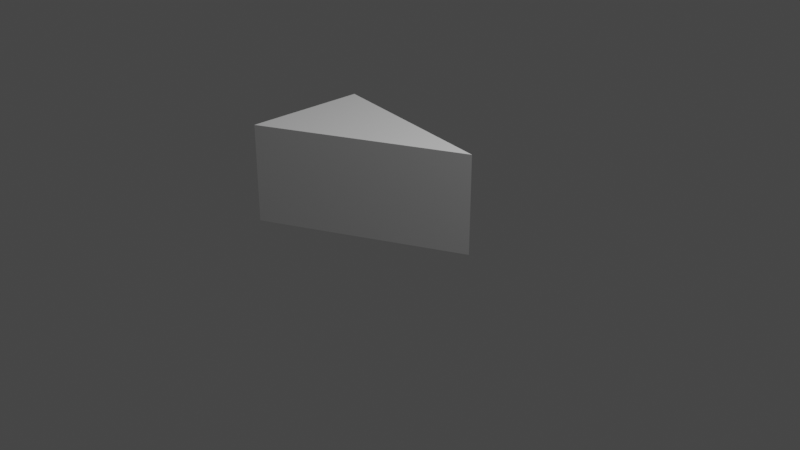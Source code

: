# Source: Cheese.blend  (saved by Blender 2.82.7; exported with 4.5.12 LTS)
import bpy
from mathutils import Matrix  # noqa: F401  (used for matrix-valued properties, if any)

bpy.ops.wm.read_factory_settings(use_empty=True)
scene = bpy.context.scene
scene.name = 'Scene'

# ---- collections
col_collection = bpy.data.collections.new('Collection'); scene.collection.children.link(col_collection)

# ---- materials (node trees are filled in below, after node groups)
mat_material = bpy.data.materials.new('Material')
mat_material.alpha_threshold = 0.0
mat_material.use_transparent_shadow = False
mat_material.line_color = (0.0, 0.0, 0.0, 1.0)

# ---- material node trees
mat_material.use_nodes = True; mat_material.node_tree.nodes.clear()
_N = mat_material.node_tree.nodes; _L = mat_material.node_tree.links
n0 = _N.new('ShaderNodeOutputMaterial'); n0.name = 'Material Output'; n0.location = (300, 300)
n1 = _N.new('ShaderNodeBsdfPrincipled'); n1.name = 'Principled BSDF'; n1.location = (10, 300)
n1.distribution = 'GGX'
n1.subsurface_method = 'BURLEY'
n1.inputs[2].default_value = 0.4
n1.inputs[3].default_value = 1.45
n1.inputs[27].default_value = (0.0, 0.0, 0.0, 1.0)
n1.inputs[28].default_value = 1.0
_L.new(n1.outputs[0], n0.inputs[0])
n0.is_active_output = True

# ---- world
world_world = bpy.data.worlds.new('World'); scene.world = world_world
world_world.use_nodes = True; world_world.node_tree.nodes.clear()
_N = world_world.node_tree.nodes; _L = world_world.node_tree.links
n0 = _N.new('ShaderNodeOutputWorld'); n0.name = 'World Output'; n0.location = (300, 300)
n1 = _N.new('ShaderNodeBackground'); n1.name = 'Background'; n1.location = (10, 300)
n1.inputs[0].default_value = (0.05088, 0.05088, 0.05088, 1.0)
_L.new(n1.outputs[0], n0.inputs[0])
n0.is_active_output = True
world_world.color = (0.05088, 0.05088, 0.05088)
world_world.use_sun_shadow = False
world_world.sun_shadow_jitter_overblur = 0.0

# ---- cameras
cam_camera = bpy.data.cameras.new('Camera')
cam_camera.clip_end = 100.0
cam_camera.ortho_scale = 7.314

# ---- lights
light_light = bpy.data.lights.new('Light', 'POINT')
light_light.transmission_factor = 0.0
light_light.energy = 1000.0
light_light.shadow_soft_size = 0.1
light_light.shadow_maximum_resolution = 0.006
light_light.use_absolute_resolution = True

# ---- meshes
me_cube = bpy.data.meshes.new('Cube')
me_cube.from_pydata([(0.9733, 0.0, 1.0), (0.9733, 0.0, -0.03881), (-1.0, 0.2969, 1.0), (-1.0, 0.2969, -0.03881), (-1.0, -1.0, 1.0), (-1.0, -1.0, -0.03881)], [], [(0, 2, 4), (1, 0, 4, 5), (5, 4, 2, 3), (3, 1, 5), (3, 2, 0, 1)])
_uv = me_cube.uv_layers.new(name='UVMap')
_uv.uv.foreach_set('vector', [0.6901, 0.5258, 0.3451, 0.1393, 0.6901, 0.0, 1.0, 0.5258, 0.6901, 0.5258, 0.6901, 2.833e-08, 1.0, 0.0, 0.6197, 0.834, 0.3099, 0.834, 0.3099, 0.5258, 0.6197, 0.5258, 0.0, 0.3864, 0.3451, 0.0, 0.3451, 0.5258, 0.0, 0.5258, 0.3099, 0.5258, 0.3099, 1.0, 2.211e-07, 1.0])
me_cube.materials.append(mat_material)
me_cube.use_remesh_preserve_volume = False
me_cube.use_remesh_preserve_attributes = False
me_cube.use_mirror_vertex_groups = False
me_cube.update()

# ---- objects
ob_cube = bpy.data.objects.new('Cube', me_cube)
ob_light = bpy.data.objects.new('Light', light_light)
ob_camera = bpy.data.objects.new('Camera', cam_camera)

# ---- transforms, parenting, visibility, modifiers, constraints
ob_cube.location = (0.0, 0.0, 0.0)
ob_cube.lock_rotations_4d = False
ob_cube.empty_display_type = 'ARROWS'
ob_cube.lineart.crease_threshold = 0.0
ob_light.location = (4.076, 1.005, 5.904)
ob_light.rotation_euler = (0.6503, 0.05522, 1.866)
ob_light.lock_rotations_4d = False
ob_light.empty_display_type = 'ARROWS'
ob_light.color = (0.0, 0.0, 0.0, 0.0)
ob_light.lineart.crease_threshold = 0.0
ob_camera.location = (7.359, -6.926, 4.958)
ob_camera.rotation_euler = (1.109, 0.0, 0.8149)
ob_camera.lock_rotations_4d = False
ob_camera.empty_display_type = 'ARROWS'
ob_camera.color = (0.0, 0.0, 0.0, 0.0)
ob_camera.display_type = 'WIRE'
ob_camera.lineart.crease_threshold = 0.0

# ---- collection membership
col_collection.objects.link(ob_cube)
col_collection.objects.link(ob_light)
col_collection.objects.link(ob_camera)

# ---- scene / render settings (as saved in the file)
scene.camera = ob_camera
scene.frame_start = 1; scene.frame_end = 250; scene.frame_set(1)
scene.render.engine = 'BLENDER_EEVEE_NEXT'
scene.cycles.use_denoising = False
scene.cycles.samples = 128
scene.cycles.sampling_pattern = 'TABULATED_SOBOL'
scene.cycles.use_adaptive_sampling = False
scene.cycles.use_light_tree = False
scene.view_settings.view_transform = 'Filmic'
bpy.context.view_layer.update()
